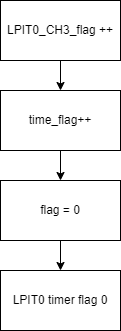

The diagram above was exported from draw.io. Its source (the exported page's mxGraphModel, read from the mxfile embedded in the PNG):
<mxGraphModel dx="942" dy="681" grid="1" gridSize="10" guides="1" tooltips="1" connect="1" arrows="1" fold="1" page="1" pageScale="1" pageWidth="827" pageHeight="1169" math="0" shadow="0">
  <root>
    <mxCell id="0" />
    <mxCell id="1" parent="0" />
    <mxCell id="jdN4bk6FsZZz4Q-S2nAD-61" style="edgeStyle=orthogonalEdgeStyle;rounded=0;orthogonalLoop=1;jettySize=auto;html=1;exitX=0.5;exitY=1;exitDx=0;exitDy=0;entryX=1;entryY=0.5;entryDx=0;entryDy=0;" parent="1" edge="1">
      <mxGeometry relative="1" as="geometry">
        <mxPoint x="280" y="800" as="targetPoint" />
      </mxGeometry>
    </mxCell>
    <mxCell id="jdN4bk6FsZZz4Q-S2nAD-200" value="" style="edgeStyle=orthogonalEdgeStyle;rounded=0;orthogonalLoop=1;jettySize=auto;html=1;" parent="1" source="jdN4bk6FsZZz4Q-S2nAD-167" edge="1">
      <mxGeometry relative="1" as="geometry">
        <mxPoint x="100" y="190" as="targetPoint" />
      </mxGeometry>
    </mxCell>
    <mxCell id="jdN4bk6FsZZz4Q-S2nAD-167" value="LPIT0_CH3_flag ++" style="rounded=0;whiteSpace=wrap;html=1;" parent="1" vertex="1">
      <mxGeometry x="40" y="100" width="120" height="60" as="geometry" />
    </mxCell>
    <mxCell id="jdN4bk6FsZZz4Q-S2nAD-188" value="" style="edgeStyle=orthogonalEdgeStyle;rounded=0;orthogonalLoop=1;jettySize=auto;html=1;" parent="1" source="jdN4bk6FsZZz4Q-S2nAD-173" target="jdN4bk6FsZZz4Q-S2nAD-174" edge="1">
      <mxGeometry relative="1" as="geometry" />
    </mxCell>
    <mxCell id="jdN4bk6FsZZz4Q-S2nAD-173" value="time_flag++" style="rounded=0;whiteSpace=wrap;html=1;" parent="1" vertex="1">
      <mxGeometry x="40" y="190" width="120" height="60" as="geometry" />
    </mxCell>
    <mxCell id="jdN4bk6FsZZz4Q-S2nAD-204" value="" style="edgeStyle=orthogonalEdgeStyle;rounded=0;orthogonalLoop=1;jettySize=auto;html=1;" parent="1" source="jdN4bk6FsZZz4Q-S2nAD-174" target="jdN4bk6FsZZz4Q-S2nAD-181" edge="1">
      <mxGeometry relative="1" as="geometry" />
    </mxCell>
    <mxCell id="jdN4bk6FsZZz4Q-S2nAD-174" value="flag = 0" style="rounded=0;whiteSpace=wrap;html=1;" parent="1" vertex="1">
      <mxGeometry x="40" y="280" width="120" height="60" as="geometry" />
    </mxCell>
    <mxCell id="jdN4bk6FsZZz4Q-S2nAD-181" value="LPIT0 timer flag 0" style="rounded=0;whiteSpace=wrap;html=1;" parent="1" vertex="1">
      <mxGeometry x="40" y="370" width="120" height="60" as="geometry" />
    </mxCell>
  </root>
</mxGraphModel>